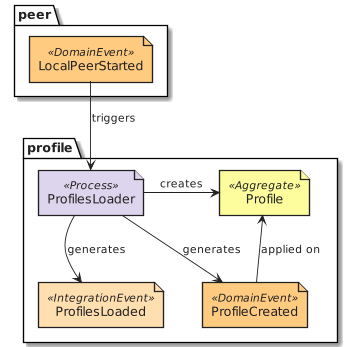

The diagram above was rendered by PlantUML. Its source (embedded in the PNG):
@startuml design_profile_eventstorming_load_profiles
!include common.eventstorming.puml
package peer {
  DomainEvent('LocalPeerStarted')
}
package profile {
  Process('ProfilesLoader')
  DomainEvent('ProfileCreated')
  IntegrationEvent('ProfilesLoaded') 
  Aggregate('Profile')
}
LocalPeerStarted --> ProfilesLoader : triggers
ProfilesLoader -r-> Profile : creates
ProfileCreated -u-> Profile : applied on
ProfilesLoader --> ProfileCreated : generates
ProfilesLoader --> ProfilesLoaded : generates
@enduml